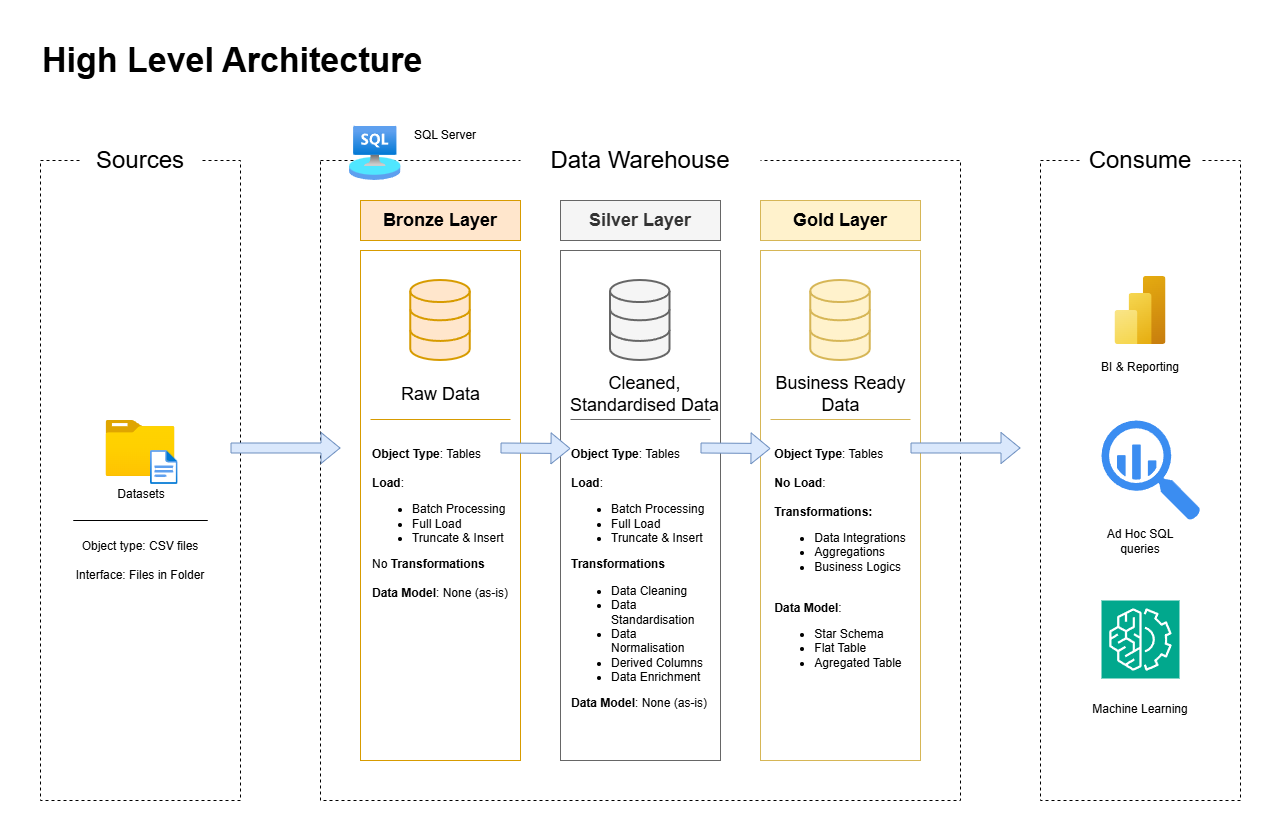

The diagram above was exported from draw.io. Its source (the exported page's mxGraphModel, read from the mxfile embedded in the PNG):
<mxGraphModel dx="1426" dy="849" grid="1" gridSize="10" guides="1" tooltips="1" connect="1" arrows="1" fold="1" page="1" pageScale="1" pageWidth="850" pageHeight="1100" math="0" shadow="0">
  <root>
    <mxCell id="0" />
    <mxCell id="1" parent="0" />
    <mxCell id="snYQKlyd-Ynhb3i8V6sv-1" value="" style="rounded=0;whiteSpace=wrap;html=1;fillColor=none;dashed=1;" parent="1" vertex="1">
      <mxGeometry x="40" y="160" width="200" height="640" as="geometry" />
    </mxCell>
    <mxCell id="snYQKlyd-Ynhb3i8V6sv-2" value="&lt;font style=&quot;font-size: 24px;&quot;&gt;Sources&lt;/font&gt;" style="rounded=0;whiteSpace=wrap;html=1;fillColor=default;strokeColor=none;" parent="1" vertex="1">
      <mxGeometry x="80" y="140" width="120" height="40" as="geometry" />
    </mxCell>
    <mxCell id="snYQKlyd-Ynhb3i8V6sv-3" value="" style="rounded=0;whiteSpace=wrap;html=1;fillColor=none;dashed=1;" parent="1" vertex="1">
      <mxGeometry x="320" y="160" width="640" height="640" as="geometry" />
    </mxCell>
    <mxCell id="snYQKlyd-Ynhb3i8V6sv-4" value="&lt;font style=&quot;font-size: 24px;&quot;&gt;Data Warehouse&lt;/font&gt;" style="rounded=0;whiteSpace=wrap;html=1;fillColor=default;strokeColor=none;" parent="1" vertex="1">
      <mxGeometry x="520" y="140" width="240" height="40" as="geometry" />
    </mxCell>
    <mxCell id="snYQKlyd-Ynhb3i8V6sv-5" value="" style="rounded=0;whiteSpace=wrap;html=1;fillColor=none;dashed=1;" parent="1" vertex="1">
      <mxGeometry x="1040" y="160" width="200" height="640" as="geometry" />
    </mxCell>
    <mxCell id="snYQKlyd-Ynhb3i8V6sv-6" value="&lt;font style=&quot;font-size: 24px;&quot;&gt;Consume&lt;/font&gt;" style="rounded=0;whiteSpace=wrap;html=1;fillColor=default;strokeColor=none;" parent="1" vertex="1">
      <mxGeometry x="1080" y="140" width="120" height="40" as="geometry" />
    </mxCell>
    <mxCell id="snYQKlyd-Ynhb3i8V6sv-7" value="&lt;font style=&quot;font-size: 18px;&quot;&gt;&lt;b&gt;Bronze Layer&lt;/b&gt;&lt;/font&gt;" style="rounded=0;whiteSpace=wrap;html=1;fillColor=#ffe6cc;strokeColor=#d79b00;" parent="1" vertex="1">
      <mxGeometry x="360" y="200" width="160" height="40" as="geometry" />
    </mxCell>
    <mxCell id="snYQKlyd-Ynhb3i8V6sv-8" value="" style="rounded=0;whiteSpace=wrap;html=1;fillColor=none;strokeColor=#d79b00;" parent="1" vertex="1">
      <mxGeometry x="360" y="250" width="160" height="510" as="geometry" />
    </mxCell>
    <mxCell id="snYQKlyd-Ynhb3i8V6sv-9" value="" style="rounded=0;whiteSpace=wrap;html=1;fillColor=none;strokeColor=#666666;fontColor=#333333;" parent="1" vertex="1">
      <mxGeometry x="560" y="250" width="160" height="510" as="geometry" />
    </mxCell>
    <mxCell id="snYQKlyd-Ynhb3i8V6sv-10" value="" style="rounded=0;whiteSpace=wrap;html=1;fillColor=none;strokeColor=#d6b656;" parent="1" vertex="1">
      <mxGeometry x="760" y="250" width="160" height="510" as="geometry" />
    </mxCell>
    <mxCell id="snYQKlyd-Ynhb3i8V6sv-11" value="&lt;font style=&quot;font-size: 18px;&quot;&gt;&lt;b&gt;Silver Layer&lt;/b&gt;&lt;/font&gt;" style="rounded=0;whiteSpace=wrap;html=1;fillColor=#f5f5f5;strokeColor=#666666;fontColor=#333333;" parent="1" vertex="1">
      <mxGeometry x="560" y="200" width="160" height="40" as="geometry" />
    </mxCell>
    <mxCell id="snYQKlyd-Ynhb3i8V6sv-12" value="&lt;font style=&quot;font-size: 18px;&quot;&gt;&lt;b&gt;Gold Layer&lt;/b&gt;&lt;/font&gt;" style="rounded=0;whiteSpace=wrap;html=1;fillColor=#fff2cc;strokeColor=#d6b656;" parent="1" vertex="1">
      <mxGeometry x="760" y="200" width="160" height="40" as="geometry" />
    </mxCell>
    <mxCell id="snYQKlyd-Ynhb3i8V6sv-13" value="&lt;font&gt;High Level Architecture&lt;/font&gt;" style="rounded=0;whiteSpace=wrap;html=1;fillColor=none;strokeColor=none;align=left;fontSize=34;fontStyle=1" parent="1" vertex="1">
      <mxGeometry x="40" y="40" width="480" height="40" as="geometry" />
    </mxCell>
    <mxCell id="snYQKlyd-Ynhb3i8V6sv-14" value="" style="image;aspect=fixed;html=1;points=[];align=center;fontSize=12;image=img/lib/azure2/general/Folder_Blank.svg;" parent="1" vertex="1">
      <mxGeometry x="105.5" y="420" width="69" height="56.00000000000001" as="geometry" />
    </mxCell>
    <mxCell id="snYQKlyd-Ynhb3i8V6sv-16" value="" style="image;aspect=fixed;html=1;points=[];align=center;fontSize=12;image=img/lib/azure2/general/File.svg;" parent="1" vertex="1">
      <mxGeometry x="150" y="450" width="27.59" height="34" as="geometry" />
    </mxCell>
    <mxCell id="snYQKlyd-Ynhb3i8V6sv-17" value="Datasets" style="rounded=0;whiteSpace=wrap;html=1;fillColor=none;strokeColor=none;" parent="1" vertex="1">
      <mxGeometry x="105.5" y="484" width="70" height="20" as="geometry" />
    </mxCell>
    <mxCell id="snYQKlyd-Ynhb3i8V6sv-19" value="" style="endArrow=none;html=1;rounded=0;" parent="1" edge="1">
      <mxGeometry width="50" height="50" relative="1" as="geometry">
        <mxPoint x="207.25" y="520" as="sourcePoint" />
        <mxPoint x="72.75" y="520" as="targetPoint" />
      </mxGeometry>
    </mxCell>
    <mxCell id="snYQKlyd-Ynhb3i8V6sv-20" value="Object type: CSV files&lt;div&gt;&lt;br&gt;&lt;/div&gt;&lt;div&gt;Interface: Files in Folder&lt;/div&gt;" style="rounded=0;whiteSpace=wrap;html=1;fillColor=none;strokeColor=none;" parent="1" vertex="1">
      <mxGeometry x="65" y="530" width="150" height="60" as="geometry" />
    </mxCell>
    <mxCell id="snYQKlyd-Ynhb3i8V6sv-21" value="" style="html=1;verticalLabelPosition=bottom;align=center;labelBackgroundColor=#ffffff;verticalAlign=top;strokeWidth=2;strokeColor=#d79b00;shadow=0;dashed=0;shape=mxgraph.ios7.icons.data;fillColor=#ffe6cc;" parent="1" vertex="1">
      <mxGeometry x="410.25" y="280" width="59.5" height="80" as="geometry" />
    </mxCell>
    <mxCell id="snYQKlyd-Ynhb3i8V6sv-26" value="" style="shape=flexArrow;endArrow=classic;html=1;rounded=0;fillColor=#dae8fc;strokeColor=#6c8ebf;" parent="1" edge="1">
      <mxGeometry width="50" height="50" relative="1" as="geometry">
        <mxPoint x="230" y="447.5" as="sourcePoint" />
        <mxPoint x="340" y="447.5" as="targetPoint" />
      </mxGeometry>
    </mxCell>
    <mxCell id="snYQKlyd-Ynhb3i8V6sv-27" value="" style="shape=flexArrow;endArrow=classic;html=1;rounded=0;fillColor=#dae8fc;strokeColor=#6c8ebf;" parent="1" edge="1">
      <mxGeometry width="50" height="50" relative="1" as="geometry">
        <mxPoint x="500" y="447.5" as="sourcePoint" />
        <mxPoint x="570" y="448" as="targetPoint" />
      </mxGeometry>
    </mxCell>
    <mxCell id="snYQKlyd-Ynhb3i8V6sv-28" value="" style="shape=flexArrow;endArrow=classic;html=1;rounded=0;fillColor=#dae8fc;strokeColor=#6c8ebf;" parent="1" edge="1">
      <mxGeometry width="50" height="50" relative="1" as="geometry">
        <mxPoint x="700" y="447.5" as="sourcePoint" />
        <mxPoint x="770" y="448" as="targetPoint" />
      </mxGeometry>
    </mxCell>
    <mxCell id="snYQKlyd-Ynhb3i8V6sv-29" value="" style="shape=flexArrow;endArrow=classic;html=1;rounded=0;fillColor=#dae8fc;strokeColor=#6c8ebf;" parent="1" edge="1">
      <mxGeometry width="50" height="50" relative="1" as="geometry">
        <mxPoint x="910" y="447.5" as="sourcePoint" />
        <mxPoint x="1020" y="447.5" as="targetPoint" />
      </mxGeometry>
    </mxCell>
    <mxCell id="snYQKlyd-Ynhb3i8V6sv-30" value="Raw Data" style="rounded=0;whiteSpace=wrap;html=1;fillColor=none;strokeColor=none;fontSize=18;" parent="1" vertex="1">
      <mxGeometry x="387.5" y="384" width="105" height="20" as="geometry" />
    </mxCell>
    <mxCell id="snYQKlyd-Ynhb3i8V6sv-31" value="&lt;font style=&quot;font-size: 18px;&quot;&gt;Cleaned, Standardised Data&lt;/font&gt;" style="rounded=0;whiteSpace=wrap;html=1;fillColor=none;strokeColor=none;" parent="1" vertex="1">
      <mxGeometry x="567.5" y="376" width="152.5" height="36" as="geometry" />
    </mxCell>
    <mxCell id="snYQKlyd-Ynhb3i8V6sv-32" value="&lt;font style=&quot;font-size: 18px;&quot;&gt;Business Ready Data&lt;/font&gt;" style="rounded=0;whiteSpace=wrap;html=1;fillColor=none;strokeColor=none;" parent="1" vertex="1">
      <mxGeometry x="763.75" y="384" width="152.5" height="20" as="geometry" />
    </mxCell>
    <mxCell id="snYQKlyd-Ynhb3i8V6sv-34" value="&lt;div style=&quot;text-align: left;&quot;&gt;&lt;span style=&quot;background-color: transparent; color: light-dark(rgb(0, 0, 0), rgb(255, 255, 255));&quot;&gt;&lt;b&gt;Object Type&lt;/b&gt;: Tables&lt;/span&gt;&lt;/div&gt;&lt;div&gt;&lt;br&gt;&lt;div style=&quot;text-align: left;&quot;&gt;&lt;span style=&quot;background-color: transparent; color: light-dark(rgb(0, 0, 0), rgb(255, 255, 255));&quot;&gt;&lt;b&gt;Load&lt;/b&gt;:&lt;/span&gt;&lt;/div&gt;&lt;div style=&quot;text-align: left;&quot;&gt;&lt;ul&gt;&lt;li&gt;&lt;span style=&quot;background-color: transparent; color: light-dark(rgb(0, 0, 0), rgb(255, 255, 255));&quot;&gt;Batch Processing&lt;/span&gt;&lt;/li&gt;&lt;li&gt;&lt;span style=&quot;background-color: transparent; color: light-dark(rgb(0, 0, 0), rgb(255, 255, 255));&quot;&gt;Full Load&lt;/span&gt;&lt;/li&gt;&lt;li&gt;&lt;span style=&quot;background-color: transparent; color: light-dark(rgb(0, 0, 0), rgb(255, 255, 255));&quot;&gt;Truncate &amp;amp; Insert&lt;/span&gt;&lt;/li&gt;&lt;/ul&gt;&lt;div&gt;No &lt;b&gt;Transformations&lt;/b&gt;&lt;/div&gt;&lt;div&gt;&lt;br&gt;&lt;/div&gt;&lt;div&gt;&lt;b&gt;Data Model&lt;/b&gt;: None (as-is)&lt;/div&gt;&lt;/div&gt;&lt;div&gt;&lt;br&gt;&lt;/div&gt;&lt;div&gt;&lt;br&gt;&lt;/div&gt;&lt;/div&gt;" style="rounded=0;whiteSpace=wrap;html=1;verticalAlign=top;fillColor=none;strokeColor=none;" parent="1" vertex="1">
      <mxGeometry x="370" y="440" width="140" height="320" as="geometry" />
    </mxCell>
    <mxCell id="snYQKlyd-Ynhb3i8V6sv-36" value="&lt;div style=&quot;text-align: left;&quot;&gt;&lt;span style=&quot;background-color: transparent; color: light-dark(rgb(0, 0, 0), rgb(255, 255, 255));&quot;&gt;&lt;b&gt;Object Type&lt;/b&gt;: Tables&lt;/span&gt;&lt;/div&gt;&lt;div&gt;&lt;br&gt;&lt;div style=&quot;text-align: left;&quot;&gt;&lt;span style=&quot;background-color: transparent; color: light-dark(rgb(0, 0, 0), rgb(255, 255, 255));&quot;&gt;&lt;b&gt;Load&lt;/b&gt;:&lt;/span&gt;&lt;/div&gt;&lt;div style=&quot;text-align: left;&quot;&gt;&lt;ul&gt;&lt;li&gt;&lt;span style=&quot;background-color: transparent; color: light-dark(rgb(0, 0, 0), rgb(255, 255, 255));&quot;&gt;Batch Processing&lt;/span&gt;&lt;/li&gt;&lt;li&gt;&lt;span style=&quot;background-color: transparent; color: light-dark(rgb(0, 0, 0), rgb(255, 255, 255));&quot;&gt;Full Load&lt;/span&gt;&lt;/li&gt;&lt;li&gt;&lt;span style=&quot;background-color: transparent; color: light-dark(rgb(0, 0, 0), rgb(255, 255, 255));&quot;&gt;Truncate &amp;amp; Insert&lt;/span&gt;&lt;/li&gt;&lt;/ul&gt;&lt;div&gt;&lt;b&gt;Transformations&lt;/b&gt;&lt;/div&gt;&lt;div&gt;&lt;ul&gt;&lt;li&gt;Data Cleaning&lt;/li&gt;&lt;li&gt;Data Standardisation&lt;/li&gt;&lt;li&gt;Data Normalisation&lt;/li&gt;&lt;li&gt;Derived Columns&lt;/li&gt;&lt;li&gt;Data Enrichment&lt;/li&gt;&lt;/ul&gt;&lt;/div&gt;&lt;div&gt;&lt;b&gt;Data Model&lt;/b&gt;: None (as-is)&lt;/div&gt;&lt;/div&gt;&lt;div&gt;&lt;br&gt;&lt;/div&gt;&lt;div&gt;&lt;br&gt;&lt;/div&gt;&lt;/div&gt;" style="rounded=0;whiteSpace=wrap;html=1;verticalAlign=top;fillColor=none;strokeColor=none;" parent="1" vertex="1">
      <mxGeometry x="570" y="440" width="140" height="320" as="geometry" />
    </mxCell>
    <mxCell id="snYQKlyd-Ynhb3i8V6sv-37" value="&lt;div style=&quot;text-align: left;&quot;&gt;&lt;span style=&quot;background-color: transparent; color: light-dark(rgb(0, 0, 0), rgb(255, 255, 255));&quot;&gt;&lt;b&gt;Object Type&lt;/b&gt;: Tables&lt;/span&gt;&lt;/div&gt;&lt;div&gt;&lt;br&gt;&lt;div style=&quot;text-align: left;&quot;&gt;&lt;span style=&quot;background-color: transparent; color: light-dark(rgb(0, 0, 0), rgb(255, 255, 255));&quot;&gt;&lt;b&gt;No Load&lt;/b&gt;:&lt;/span&gt;&lt;/div&gt;&lt;div style=&quot;text-align: left;&quot;&gt;&lt;span style=&quot;background-color: transparent; color: light-dark(rgb(0, 0, 0), rgb(255, 255, 255));&quot;&gt;&lt;br&gt;&lt;/span&gt;&lt;/div&gt;&lt;div style=&quot;text-align: left;&quot;&gt;&lt;div&gt;&lt;b&gt;Transformations:&lt;/b&gt;&lt;/div&gt;&lt;div&gt;&lt;ul&gt;&lt;li&gt;Data Integrations&lt;/li&gt;&lt;li&gt;Aggregations&lt;/li&gt;&lt;li&gt;Business Logics&lt;/li&gt;&lt;/ul&gt;&lt;/div&gt;&lt;div&gt;&lt;br&gt;&lt;/div&gt;&lt;div&gt;&lt;b&gt;Data Model&lt;/b&gt;:&amp;nbsp;&lt;/div&gt;&lt;div&gt;&lt;ul&gt;&lt;li&gt;Star Schema&lt;/li&gt;&lt;li&gt;Flat Table&lt;/li&gt;&lt;li&gt;Agregated Table&lt;/li&gt;&lt;/ul&gt;&lt;/div&gt;&lt;/div&gt;&lt;div&gt;&lt;br&gt;&lt;/div&gt;&lt;div&gt;&lt;br&gt;&lt;/div&gt;&lt;/div&gt;" style="rounded=0;whiteSpace=wrap;html=1;verticalAlign=top;fillColor=none;strokeColor=none;" parent="1" vertex="1">
      <mxGeometry x="770" y="440" width="140" height="320" as="geometry" />
    </mxCell>
    <mxCell id="snYQKlyd-Ynhb3i8V6sv-38" value="" style="endArrow=none;html=1;rounded=0;fillColor=#ffe6cc;strokeColor=#d79b00;" parent="1" edge="1">
      <mxGeometry width="50" height="50" relative="1" as="geometry">
        <mxPoint x="370" y="419" as="sourcePoint" />
        <mxPoint x="510" y="419" as="targetPoint" />
      </mxGeometry>
    </mxCell>
    <mxCell id="snYQKlyd-Ynhb3i8V6sv-39" value="" style="endArrow=none;html=1;rounded=0;fillColor=#f5f5f5;strokeColor=#666666;" parent="1" edge="1">
      <mxGeometry width="50" height="50" relative="1" as="geometry">
        <mxPoint x="570" y="419" as="sourcePoint" />
        <mxPoint x="710" y="419" as="targetPoint" />
      </mxGeometry>
    </mxCell>
    <mxCell id="snYQKlyd-Ynhb3i8V6sv-40" value="" style="endArrow=none;html=1;rounded=0;fillColor=#fff2cc;strokeColor=#d6b656;" parent="1" edge="1">
      <mxGeometry width="50" height="50" relative="1" as="geometry">
        <mxPoint x="770" y="419" as="sourcePoint" />
        <mxPoint x="910" y="419" as="targetPoint" />
      </mxGeometry>
    </mxCell>
    <mxCell id="snYQKlyd-Ynhb3i8V6sv-41" value="" style="image;aspect=fixed;html=1;points=[];align=center;fontSize=12;image=img/lib/azure2/analytics/Power_BI_Embedded.svg;" parent="1" vertex="1">
      <mxGeometry x="1114.5" y="276" width="51" height="68" as="geometry" />
    </mxCell>
    <mxCell id="snYQKlyd-Ynhb3i8V6sv-42" value="BI &amp;amp; Reporting" style="rounded=0;whiteSpace=wrap;html=1;fillColor=none;strokeColor=none;" parent="1" vertex="1">
      <mxGeometry x="1085" y="358" width="110" height="18" as="geometry" />
    </mxCell>
    <mxCell id="snYQKlyd-Ynhb3i8V6sv-43" value="" style="sketch=0;html=1;aspect=fixed;strokeColor=none;shadow=0;fillColor=#3B8DF1;verticalAlign=top;labelPosition=center;verticalLabelPosition=bottom;shape=mxgraph.gcp2.big_query" parent="1" vertex="1">
      <mxGeometry x="1101" y="420" width="99" height="100" as="geometry" />
    </mxCell>
    <mxCell id="snYQKlyd-Ynhb3i8V6sv-44" value="Ad Hoc SQL queries" style="rounded=0;whiteSpace=wrap;html=1;fillColor=none;strokeColor=none;" parent="1" vertex="1">
      <mxGeometry x="1085" y="532" width="110" height="18" as="geometry" />
    </mxCell>
    <mxCell id="snYQKlyd-Ynhb3i8V6sv-45" value="" style="sketch=0;points=[[0,0,0],[0.25,0,0],[0.5,0,0],[0.75,0,0],[1,0,0],[0,1,0],[0.25,1,0],[0.5,1,0],[0.75,1,0],[1,1,0],[0,0.25,0],[0,0.5,0],[0,0.75,0],[1,0.25,0],[1,0.5,0],[1,0.75,0]];outlineConnect=0;fontColor=#232F3E;fillColor=#01A88D;strokeColor=#ffffff;dashed=0;verticalLabelPosition=bottom;verticalAlign=top;align=center;html=1;fontSize=12;fontStyle=0;aspect=fixed;shape=mxgraph.aws4.resourceIcon;resIcon=mxgraph.aws4.machine_learning;" parent="1" vertex="1">
      <mxGeometry x="1101" y="600" width="78" height="78" as="geometry" />
    </mxCell>
    <mxCell id="snYQKlyd-Ynhb3i8V6sv-46" value="Machine Learning" style="rounded=0;whiteSpace=wrap;html=1;fillColor=none;strokeColor=none;" parent="1" vertex="1">
      <mxGeometry x="1085" y="700" width="110" height="18" as="geometry" />
    </mxCell>
    <mxCell id="snYQKlyd-Ynhb3i8V6sv-47" value="" style="image;aspect=fixed;html=1;points=[];align=center;fontSize=12;image=img/lib/azure2/other/Arc_SQL_Server.svg;" parent="1" vertex="1">
      <mxGeometry x="349.04" y="126" width="51.46" height="54" as="geometry" />
    </mxCell>
    <mxCell id="snYQKlyd-Ynhb3i8V6sv-48" value="SQL Server" style="rounded=0;whiteSpace=wrap;html=1;fillColor=none;strokeColor=none;" parent="1" vertex="1">
      <mxGeometry x="390" y="126" width="110" height="18" as="geometry" />
    </mxCell>
    <mxCell id="snYQKlyd-Ynhb3i8V6sv-49" value="" style="html=1;verticalLabelPosition=bottom;align=center;labelBackgroundColor=#ffffff;verticalAlign=top;strokeWidth=2;strokeColor=#666666;shadow=0;dashed=0;shape=mxgraph.ios7.icons.data;fillColor=#f5f5f5;fontColor=#333333;" parent="1" vertex="1">
      <mxGeometry x="610" y="280" width="59.5" height="80" as="geometry" />
    </mxCell>
    <mxCell id="snYQKlyd-Ynhb3i8V6sv-50" value="" style="html=1;verticalLabelPosition=bottom;align=center;labelBackgroundColor=#ffffff;verticalAlign=top;strokeWidth=2;strokeColor=#d6b656;shadow=0;dashed=0;shape=mxgraph.ios7.icons.data;fillColor=#fff2cc;" parent="1" vertex="1">
      <mxGeometry x="810.25" y="280" width="59.5" height="80" as="geometry" />
    </mxCell>
    <mxCell id="ahU8zYpnuFG3KkFsx7ad-1" value="" style="rounded=0;whiteSpace=wrap;html=1;fillColor=none;strokeColor=none;" vertex="1" parent="1">
      <mxGeometry width="1280" height="840" as="geometry" />
    </mxCell>
  </root>
</mxGraphModel>